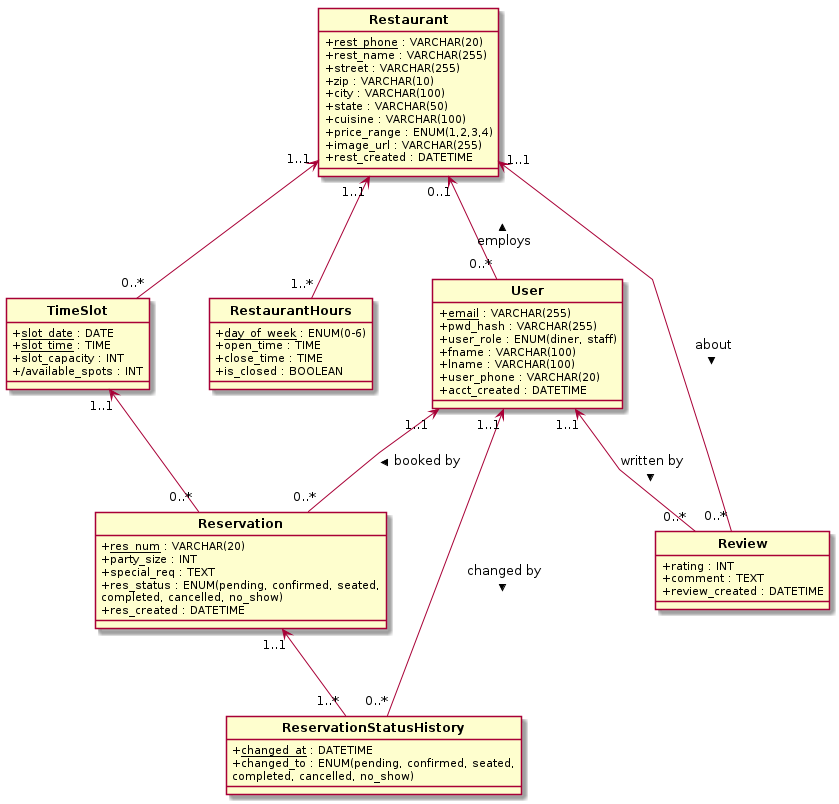

The diagram above was rendered by PlantUML. Its source (embedded in the PNG):
@startuml ReservationSystem


skinparam classFontStyle bold
skinparam classAttributeIconSize 0
skinparam backgroundColor white
skinparam nodesep 60
skinparam ranksep 85
skinparam linetype polyline
hide circle


class User {
  {field} + <u>email</u> : VARCHAR(255)
  {field} + pwd_hash : VARCHAR(255)
  {field} + user_role : ENUM(diner, staff)
  {field} + fname : VARCHAR(100)
  {field} + lname : VARCHAR(100)
  {field} + user_phone : VARCHAR(20)
  {field} + acct_created : DATETIME
}

class Restaurant {
  {field} + <u>rest_phone</u> : VARCHAR(20)
  {field} + rest_name : VARCHAR(255)
  {field} + street : VARCHAR(255)
  {field} + zip : VARCHAR(10)
  {field} + city : VARCHAR(100)
  {field} + state : VARCHAR(50)
  {field} + cuisine : VARCHAR(100)
  {field} + price_range : ENUM(1,2,3,4)
  {field} + image_url : VARCHAR(255)
  {field} + rest_created : DATETIME
}


class RestaurantHours {
  {field} + <u>day_of_week</u> : ENUM(0-6)
  {field} + open_time : TIME
  {field} + close_time : TIME
  {field} + is_closed : BOOLEAN
}

class TimeSlot {
  {field} + <u>slot_date</u> : DATE
  {field} + <u>slot_time</u> : TIME
  {field} + slot_capacity : INT
  {field} + /available_spots : INT
}


class Reservation {
  {field} + <u>res_num</u> : VARCHAR(20)
  {field} + party_size : INT
  {field} + special_req : TEXT
  {field} + res_status : ENUM(pending, confirmed, seated,
  {field}   completed, cancelled, no_show)
  {field} + res_created : DATETIME
}


class ReservationStatusHistory {
  {field} + <u>changed_at</u> : DATETIME
  {field} + changed_to : ENUM(pending, confirmed, seated,
  {field}   completed, cancelled, no_show)
}

class Review {
  {field} + rating : INT
  {field} + comment : TEXT
  {field} + review_created : DATETIME
}


Restaurant  "1..1" <-- "1..*" RestaurantHours
Restaurant  "1..1" <-- "0..*" TimeSlot

Restaurant  "1..1" <-- "0..*" Review : about >

Restaurant  "0..1" <-- "0..*" User : employs <

User        "1..1" <-- "0..*" Reservation : booked by >
User        "1..1" <-- "0..*" Review : written by >

TimeSlot    "1..1" <-- "0..*" Reservation

Reservation "1..1" <-- "1..*" ReservationStatusHistory

User        "1..1" <-- "0..*" ReservationStatusHistory : changed by >

@enduml